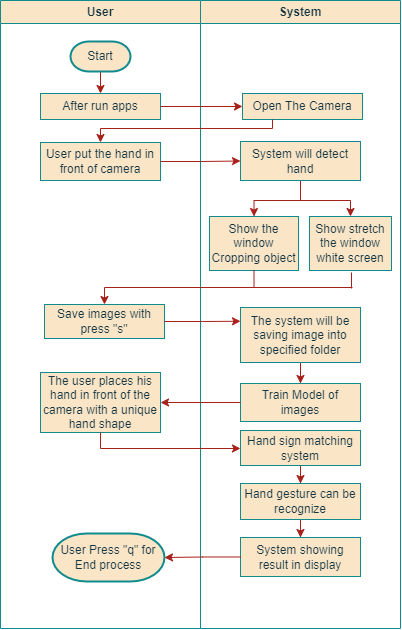

The diagram above was exported from draw.io. Its source (the exported page's mxGraphModel, read from the mxfile embedded in the PNG):
<mxGraphModel dx="2515" dy="1670" grid="0" gridSize="10" guides="1" tooltips="1" connect="1" arrows="1" fold="1" page="1" pageScale="1" pageWidth="850" pageHeight="1100" background="#FFFFFF" math="0" shadow="0">
  <root>
    <mxCell id="0" />
    <mxCell id="1" parent="0" />
    <mxCell id="2VJZC0kk62c0RhLBP51Z-1" value="User" style="swimlane;whiteSpace=wrap;html=1;fillStyle=solid;labelBackgroundColor=none;fillColor=#FAE5C7;strokeColor=#0F8B8D;fontColor=#143642;" vertex="1" parent="1">
      <mxGeometry x="-61" y="-680" width="200" height="628" as="geometry" />
    </mxCell>
    <mxCell id="2VJZC0kk62c0RhLBP51Z-2" value="" style="edgeStyle=orthogonalEdgeStyle;rounded=0;orthogonalLoop=1;jettySize=auto;html=1;labelBackgroundColor=none;strokeColor=#A8201A;fontColor=default;" edge="1" parent="2VJZC0kk62c0RhLBP51Z-1" source="2VJZC0kk62c0RhLBP51Z-3" target="2VJZC0kk62c0RhLBP51Z-4">
      <mxGeometry relative="1" as="geometry" />
    </mxCell>
    <mxCell id="2VJZC0kk62c0RhLBP51Z-3" value="Start" style="strokeWidth=2;html=1;shape=mxgraph.flowchart.terminator;whiteSpace=wrap;labelBackgroundColor=none;fillColor=#FAE5C7;strokeColor=#0F8B8D;fontColor=#143642;" vertex="1" parent="2VJZC0kk62c0RhLBP51Z-1">
      <mxGeometry x="70" y="41" width="60" height="30" as="geometry" />
    </mxCell>
    <mxCell id="2VJZC0kk62c0RhLBP51Z-4" value="After run apps" style="rounded=0;whiteSpace=wrap;html=1;labelBackgroundColor=none;fillColor=#FAE5C7;strokeColor=#0F8B8D;fontColor=#143642;" vertex="1" parent="2VJZC0kk62c0RhLBP51Z-1">
      <mxGeometry x="40" y="93" width="120" height="26" as="geometry" />
    </mxCell>
    <mxCell id="2VJZC0kk62c0RhLBP51Z-5" value="User put the hand in front of camera" style="rounded=0;whiteSpace=wrap;html=1;labelBackgroundColor=none;fillColor=#FAE5C7;strokeColor=#0F8B8D;fontColor=#143642;" vertex="1" parent="2VJZC0kk62c0RhLBP51Z-1">
      <mxGeometry x="40" y="142" width="120" height="38" as="geometry" />
    </mxCell>
    <mxCell id="2VJZC0kk62c0RhLBP51Z-6" value="Save images with press &quot;s&quot;" style="rounded=0;whiteSpace=wrap;html=1;labelBackgroundColor=none;fillColor=#FAE5C7;strokeColor=#0F8B8D;fontColor=#143642;" vertex="1" parent="2VJZC0kk62c0RhLBP51Z-1">
      <mxGeometry x="44" y="304" width="120" height="34" as="geometry" />
    </mxCell>
    <mxCell id="2VJZC0kk62c0RhLBP51Z-7" value="The user places his hand in front of the camera with a unique hand shape" style="rounded=0;whiteSpace=wrap;html=1;labelBackgroundColor=none;fillColor=#FAE5C7;strokeColor=#0F8B8D;fontColor=#143642;" vertex="1" parent="2VJZC0kk62c0RhLBP51Z-1">
      <mxGeometry x="40" y="372" width="120" height="60" as="geometry" />
    </mxCell>
    <mxCell id="2VJZC0kk62c0RhLBP51Z-8" value="User Press &quot;q&quot; for End process" style="strokeWidth=2;html=1;shape=mxgraph.flowchart.terminator;whiteSpace=wrap;labelBackgroundColor=none;fillColor=#FAE5C7;strokeColor=#0F8B8D;fontColor=#143642;" vertex="1" parent="2VJZC0kk62c0RhLBP51Z-1">
      <mxGeometry x="52" y="533" width="112" height="48" as="geometry" />
    </mxCell>
    <mxCell id="2VJZC0kk62c0RhLBP51Z-9" value="System" style="swimlane;whiteSpace=wrap;html=1;fillStyle=solid;labelBackgroundColor=none;fillColor=#FAE5C7;strokeColor=#0F8B8D;fontColor=#143642;" vertex="1" parent="1">
      <mxGeometry x="139" y="-680" width="200" height="628" as="geometry" />
    </mxCell>
    <mxCell id="2VJZC0kk62c0RhLBP51Z-10" value="Open The Camera" style="rounded=0;whiteSpace=wrap;html=1;labelBackgroundColor=none;fillColor=#FAE5C7;strokeColor=#0F8B8D;fontColor=#143642;" vertex="1" parent="2VJZC0kk62c0RhLBP51Z-9">
      <mxGeometry x="42" y="93" width="120" height="26" as="geometry" />
    </mxCell>
    <mxCell id="2VJZC0kk62c0RhLBP51Z-11" value="" style="edgeStyle=orthogonalEdgeStyle;rounded=0;orthogonalLoop=1;jettySize=auto;html=1;labelBackgroundColor=none;strokeColor=#A8201A;fontColor=default;" edge="1" parent="2VJZC0kk62c0RhLBP51Z-9" source="2VJZC0kk62c0RhLBP51Z-13" target="2VJZC0kk62c0RhLBP51Z-14">
      <mxGeometry relative="1" as="geometry" />
    </mxCell>
    <mxCell id="2VJZC0kk62c0RhLBP51Z-12" style="edgeStyle=orthogonalEdgeStyle;rounded=0;orthogonalLoop=1;jettySize=auto;html=1;exitX=0.5;exitY=1;exitDx=0;exitDy=0;entryX=0.5;entryY=0;entryDx=0;entryDy=0;labelBackgroundColor=none;strokeColor=#A8201A;fontColor=default;" edge="1" parent="2VJZC0kk62c0RhLBP51Z-9" source="2VJZC0kk62c0RhLBP51Z-13" target="2VJZC0kk62c0RhLBP51Z-15">
      <mxGeometry relative="1" as="geometry" />
    </mxCell>
    <mxCell id="2VJZC0kk62c0RhLBP51Z-13" value="System will detect hand" style="rounded=0;whiteSpace=wrap;html=1;labelBackgroundColor=none;fillColor=#FAE5C7;strokeColor=#0F8B8D;fontColor=#143642;" vertex="1" parent="2VJZC0kk62c0RhLBP51Z-9">
      <mxGeometry x="40" y="141" width="120" height="39" as="geometry" />
    </mxCell>
    <mxCell id="2VJZC0kk62c0RhLBP51Z-14" value="Show the window Cropping object" style="rounded=0;whiteSpace=wrap;html=1;labelBackgroundColor=none;fillColor=#FAE5C7;strokeColor=#0F8B8D;fontColor=#143642;" vertex="1" parent="2VJZC0kk62c0RhLBP51Z-9">
      <mxGeometry x="9" y="216" width="89" height="54" as="geometry" />
    </mxCell>
    <mxCell id="2VJZC0kk62c0RhLBP51Z-15" value="Show stretch the window white screen" style="rounded=0;whiteSpace=wrap;html=1;labelBackgroundColor=none;fillColor=#FAE5C7;strokeColor=#0F8B8D;fontColor=#143642;" vertex="1" parent="2VJZC0kk62c0RhLBP51Z-9">
      <mxGeometry x="109" y="216" width="82" height="54" as="geometry" />
    </mxCell>
    <mxCell id="2VJZC0kk62c0RhLBP51Z-16" value="" style="edgeStyle=orthogonalEdgeStyle;rounded=0;orthogonalLoop=1;jettySize=auto;html=1;labelBackgroundColor=none;strokeColor=#A8201A;fontColor=default;" edge="1" parent="2VJZC0kk62c0RhLBP51Z-9" source="2VJZC0kk62c0RhLBP51Z-17" target="2VJZC0kk62c0RhLBP51Z-18">
      <mxGeometry relative="1" as="geometry" />
    </mxCell>
    <mxCell id="2VJZC0kk62c0RhLBP51Z-17" value="The system will be saving image into specified folder" style="rounded=0;whiteSpace=wrap;html=1;labelBackgroundColor=none;fillColor=#FAE5C7;strokeColor=#0F8B8D;fontColor=#143642;" vertex="1" parent="2VJZC0kk62c0RhLBP51Z-9">
      <mxGeometry x="40" y="307" width="120" height="55" as="geometry" />
    </mxCell>
    <mxCell id="2VJZC0kk62c0RhLBP51Z-18" value="Train Model of images" style="rounded=0;whiteSpace=wrap;html=1;labelBackgroundColor=none;fillColor=#FAE5C7;strokeColor=#0F8B8D;fontColor=#143642;" vertex="1" parent="2VJZC0kk62c0RhLBP51Z-9">
      <mxGeometry x="40" y="383" width="120" height="38" as="geometry" />
    </mxCell>
    <mxCell id="2VJZC0kk62c0RhLBP51Z-19" value="" style="edgeStyle=orthogonalEdgeStyle;rounded=0;orthogonalLoop=1;jettySize=auto;html=1;labelBackgroundColor=none;strokeColor=#A8201A;fontColor=default;" edge="1" parent="2VJZC0kk62c0RhLBP51Z-9" source="2VJZC0kk62c0RhLBP51Z-20" target="2VJZC0kk62c0RhLBP51Z-22">
      <mxGeometry relative="1" as="geometry" />
    </mxCell>
    <mxCell id="2VJZC0kk62c0RhLBP51Z-20" value="Hand sign matching system" style="rounded=0;whiteSpace=wrap;html=1;labelBackgroundColor=none;fillColor=#FAE5C7;strokeColor=#0F8B8D;fontColor=#143642;" vertex="1" parent="2VJZC0kk62c0RhLBP51Z-9">
      <mxGeometry x="40" y="430" width="120" height="35" as="geometry" />
    </mxCell>
    <mxCell id="2VJZC0kk62c0RhLBP51Z-21" value="" style="edgeStyle=orthogonalEdgeStyle;rounded=0;orthogonalLoop=1;jettySize=auto;html=1;labelBackgroundColor=none;strokeColor=#A8201A;fontColor=default;" edge="1" parent="2VJZC0kk62c0RhLBP51Z-9" source="2VJZC0kk62c0RhLBP51Z-22" target="2VJZC0kk62c0RhLBP51Z-23">
      <mxGeometry relative="1" as="geometry" />
    </mxCell>
    <mxCell id="2VJZC0kk62c0RhLBP51Z-22" value="Hand gesture can be recognize" style="rounded=0;whiteSpace=wrap;html=1;labelBackgroundColor=none;fillColor=#FAE5C7;strokeColor=#0F8B8D;fontColor=#143642;" vertex="1" parent="2VJZC0kk62c0RhLBP51Z-9">
      <mxGeometry x="40" y="483" width="120" height="36" as="geometry" />
    </mxCell>
    <mxCell id="2VJZC0kk62c0RhLBP51Z-23" value="System showing result in display" style="rounded=0;whiteSpace=wrap;html=1;labelBackgroundColor=none;fillColor=#FAE5C7;strokeColor=#0F8B8D;fontColor=#143642;" vertex="1" parent="2VJZC0kk62c0RhLBP51Z-9">
      <mxGeometry x="40" y="537" width="120" height="39" as="geometry" />
    </mxCell>
    <mxCell id="2VJZC0kk62c0RhLBP51Z-24" value="" style="edgeStyle=orthogonalEdgeStyle;rounded=0;orthogonalLoop=1;jettySize=auto;html=1;labelBackgroundColor=none;strokeColor=#A8201A;fontColor=default;" edge="1" parent="1" source="2VJZC0kk62c0RhLBP51Z-4" target="2VJZC0kk62c0RhLBP51Z-10">
      <mxGeometry relative="1" as="geometry" />
    </mxCell>
    <mxCell id="2VJZC0kk62c0RhLBP51Z-25" style="edgeStyle=orthogonalEdgeStyle;rounded=0;orthogonalLoop=1;jettySize=auto;html=1;exitX=0.25;exitY=1;exitDx=0;exitDy=0;labelBackgroundColor=none;strokeColor=#A8201A;fontColor=default;" edge="1" parent="1" source="2VJZC0kk62c0RhLBP51Z-10" target="2VJZC0kk62c0RhLBP51Z-5">
      <mxGeometry relative="1" as="geometry">
        <Array as="points">
          <mxPoint x="211" y="-552" />
          <mxPoint x="39" y="-552" />
        </Array>
      </mxGeometry>
    </mxCell>
    <mxCell id="2VJZC0kk62c0RhLBP51Z-26" style="edgeStyle=orthogonalEdgeStyle;rounded=0;orthogonalLoop=1;jettySize=auto;html=1;entryX=0;entryY=0.5;entryDx=0;entryDy=0;labelBackgroundColor=none;strokeColor=#A8201A;fontColor=default;" edge="1" parent="1" source="2VJZC0kk62c0RhLBP51Z-5" target="2VJZC0kk62c0RhLBP51Z-13">
      <mxGeometry relative="1" as="geometry" />
    </mxCell>
    <mxCell id="2VJZC0kk62c0RhLBP51Z-27" style="edgeStyle=orthogonalEdgeStyle;rounded=0;orthogonalLoop=1;jettySize=auto;html=1;entryX=0.5;entryY=0;entryDx=0;entryDy=0;labelBackgroundColor=none;strokeColor=#A8201A;fontColor=default;" edge="1" parent="1" source="2VJZC0kk62c0RhLBP51Z-14" target="2VJZC0kk62c0RhLBP51Z-6">
      <mxGeometry relative="1" as="geometry">
        <Array as="points">
          <mxPoint x="193" y="-393" />
          <mxPoint x="43" y="-393" />
        </Array>
      </mxGeometry>
    </mxCell>
    <mxCell id="2VJZC0kk62c0RhLBP51Z-28" value="" style="endArrow=none;html=1;rounded=0;labelBackgroundColor=none;strokeColor=#A8201A;fontColor=default;" edge="1" parent="1">
      <mxGeometry width="50" height="50" relative="1" as="geometry">
        <mxPoint x="191" y="-393" as="sourcePoint" />
        <mxPoint x="291" y="-393" as="targetPoint" />
      </mxGeometry>
    </mxCell>
    <mxCell id="2VJZC0kk62c0RhLBP51Z-29" value="" style="endArrow=none;html=1;rounded=0;labelBackgroundColor=none;strokeColor=#A8201A;fontColor=default;" edge="1" parent="1">
      <mxGeometry width="50" height="50" relative="1" as="geometry">
        <mxPoint x="290" y="-392" as="sourcePoint" />
        <mxPoint x="290" y="-408" as="targetPoint" />
      </mxGeometry>
    </mxCell>
    <mxCell id="2VJZC0kk62c0RhLBP51Z-30" style="edgeStyle=orthogonalEdgeStyle;rounded=0;orthogonalLoop=1;jettySize=auto;html=1;entryX=0;entryY=0.25;entryDx=0;entryDy=0;labelBackgroundColor=none;strokeColor=#A8201A;fontColor=default;" edge="1" parent="1" source="2VJZC0kk62c0RhLBP51Z-6" target="2VJZC0kk62c0RhLBP51Z-17">
      <mxGeometry relative="1" as="geometry" />
    </mxCell>
    <mxCell id="2VJZC0kk62c0RhLBP51Z-31" value="" style="edgeStyle=orthogonalEdgeStyle;rounded=0;orthogonalLoop=1;jettySize=auto;html=1;labelBackgroundColor=none;strokeColor=#A8201A;fontColor=default;" edge="1" parent="1" source="2VJZC0kk62c0RhLBP51Z-18" target="2VJZC0kk62c0RhLBP51Z-7">
      <mxGeometry relative="1" as="geometry" />
    </mxCell>
    <mxCell id="2VJZC0kk62c0RhLBP51Z-32" value="" style="edgeStyle=orthogonalEdgeStyle;rounded=0;orthogonalLoop=1;jettySize=auto;html=1;labelBackgroundColor=none;strokeColor=#A8201A;fontColor=default;" edge="1" parent="1" source="2VJZC0kk62c0RhLBP51Z-23" target="2VJZC0kk62c0RhLBP51Z-8">
      <mxGeometry relative="1" as="geometry" />
    </mxCell>
    <mxCell id="2VJZC0kk62c0RhLBP51Z-33" style="edgeStyle=orthogonalEdgeStyle;rounded=0;orthogonalLoop=1;jettySize=auto;html=1;labelBackgroundColor=none;strokeColor=#A8201A;fontColor=default;" edge="1" parent="1" source="2VJZC0kk62c0RhLBP51Z-7" target="2VJZC0kk62c0RhLBP51Z-20">
      <mxGeometry relative="1" as="geometry">
        <Array as="points">
          <mxPoint x="39" y="-232" />
        </Array>
      </mxGeometry>
    </mxCell>
  </root>
</mxGraphModel>